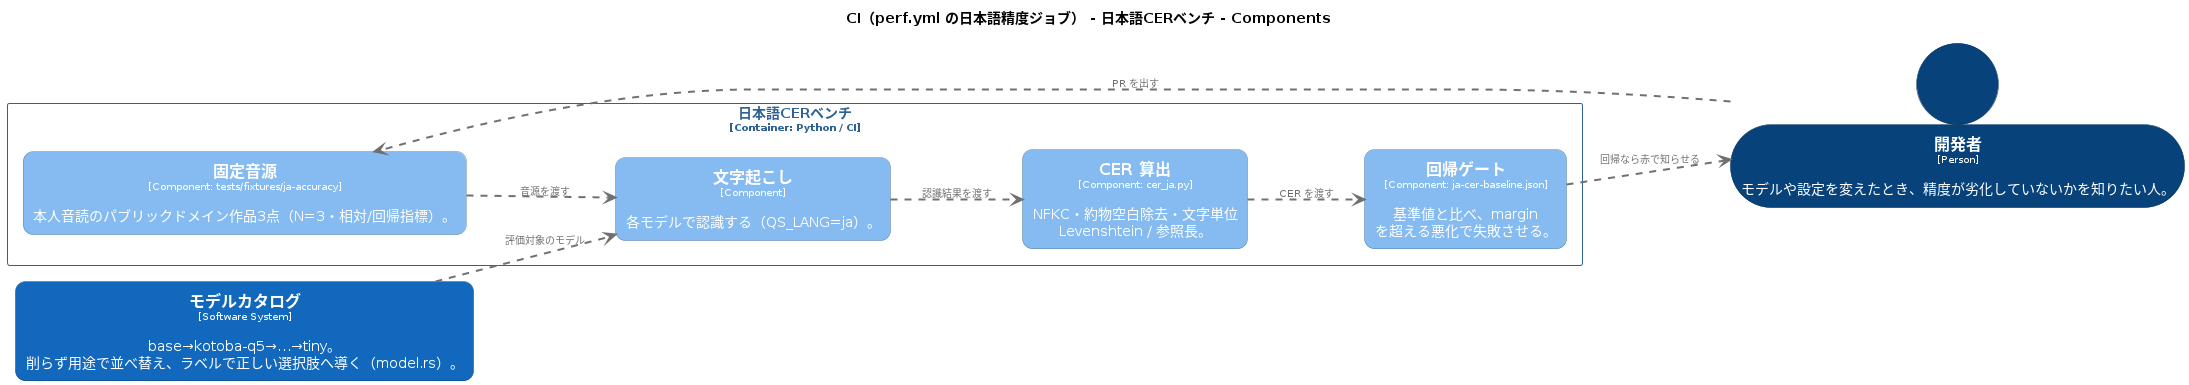

The diagram above was rendered by PlantUML. Its source (embedded in the PNG):
@startuml
set separator none
title CI（perf.yml の日本語精度ジョブ） - 日本語CERベンチ - Components

left to right direction
skinparam ranksep 60
skinparam nodesep 30

skinparam {
  arrowFontSize 10
  defaultTextAlignment center
  wrapWidth 200
  maxMessageSize 100
}

hide stereotype

skinparam rectangle<<CIperfymlの日本語精度ジョブ.日本語CERベンチ.CER算出>> {
  BackgroundColor #85bbf0
  FontColor #ffffff
  BorderColor #5d82a8
  roundCorner 20
  shadowing false
}
skinparam rectangle<<モデルカタログ>> {
  BackgroundColor #1168bd
  FontColor #ffffff
  BorderColor #0b4884
  roundCorner 20
  shadowing false
}
skinparam rectangle<<CIperfymlの日本語精度ジョブ.日本語CERベンチ.回帰ゲート>> {
  BackgroundColor #85bbf0
  FontColor #ffffff
  BorderColor #5d82a8
  roundCorner 20
  shadowing false
}
skinparam rectangle<<CIperfymlの日本語精度ジョブ.日本語CERベンチ.固定音源>> {
  BackgroundColor #85bbf0
  FontColor #ffffff
  BorderColor #5d82a8
  roundCorner 20
  shadowing false
}
skinparam rectangle<<CIperfymlの日本語精度ジョブ.日本語CERベンチ.文字起こし>> {
  BackgroundColor #85bbf0
  FontColor #ffffff
  BorderColor #5d82a8
  roundCorner 20
  shadowing false
}
skinparam person<<開発者>> {
  BackgroundColor #08427b
  FontColor #ffffff
  BorderColor #052e56
  shadowing false
}
skinparam rectangle<<CIperfymlの日本語精度ジョブ.日本語CERベンチ>> {
  BorderColor #2e6295
  FontColor #2e6295
  shadowing false
}

person "==開発者\n<size:10>[Person]</size>\n\nモデルや設定を変えたとき、精度が劣化していないかを知りたい人。" <<開発者>> as 開発者
rectangle "==モデルカタログ\n<size:10>[Software System]</size>\n\nbase→kotoba-q5→…→tiny。削らず用途で並べ替え、ラベルで正しい選択肢へ導く（model.rs）。" <<モデルカタログ>> as モデルカタログ

rectangle "日本語CERベンチ\n<size:10>[Container: Python / CI]</size>" <<CIperfymlの日本語精度ジョブ.日本語CERベンチ>> {
  rectangle "==固定音源\n<size:10>[Component: tests/fixtures/ja-accuracy]</size>\n\n本人音読のパブリックドメイン作品3点（N=3・相対/回帰指標）。" <<CIperfymlの日本語精度ジョブ.日本語CERベンチ.固定音源>> as CIperfymlの日本語精度ジョブ.日本語CERベンチ.固定音源
  rectangle "==文字起こし\n<size:10>[Component]</size>\n\n各モデルで認識する（QS_LANG=ja）。" <<CIperfymlの日本語精度ジョブ.日本語CERベンチ.文字起こし>> as CIperfymlの日本語精度ジョブ.日本語CERベンチ.文字起こし
  rectangle "==CER 算出\n<size:10>[Component: cer_ja.py]</size>\n\nNFKC・約物空白除去・文字単位 Levenshtein / 参照長。" <<CIperfymlの日本語精度ジョブ.日本語CERベンチ.CER算出>> as CIperfymlの日本語精度ジョブ.日本語CERベンチ.CER算出
  rectangle "==回帰ゲート\n<size:10>[Component: ja-cer-baseline.json]</size>\n\n基準値と比べ、margin を超える悪化で失敗させる。" <<CIperfymlの日本語精度ジョブ.日本語CERベンチ.回帰ゲート>> as CIperfymlの日本語精度ジョブ.日本語CERベンチ.回帰ゲート
}

モデルカタログ .[#707070,thickness=2].> CIperfymlの日本語精度ジョブ.日本語CERベンチ.文字起こし : "<color:#707070>評価対象のモデル"
CIperfymlの日本語精度ジョブ.日本語CERベンチ.固定音源 .[#707070,thickness=2].> CIperfymlの日本語精度ジョブ.日本語CERベンチ.文字起こし : "<color:#707070>音源を渡す"
CIperfymlの日本語精度ジョブ.日本語CERベンチ.文字起こし .[#707070,thickness=2].> CIperfymlの日本語精度ジョブ.日本語CERベンチ.CER算出 : "<color:#707070>認識結果を渡す"
CIperfymlの日本語精度ジョブ.日本語CERベンチ.CER算出 .[#707070,thickness=2].> CIperfymlの日本語精度ジョブ.日本語CERベンチ.回帰ゲート : "<color:#707070>CER を渡す"
CIperfymlの日本語精度ジョブ.日本語CERベンチ.回帰ゲート .[#707070,thickness=2].> 開発者 : "<color:#707070>回帰なら赤で知らせる"
開発者 .[#707070,thickness=2].> CIperfymlの日本語精度ジョブ.日本語CERベンチ.固定音源 : "<color:#707070>PR を出す"
@enduml